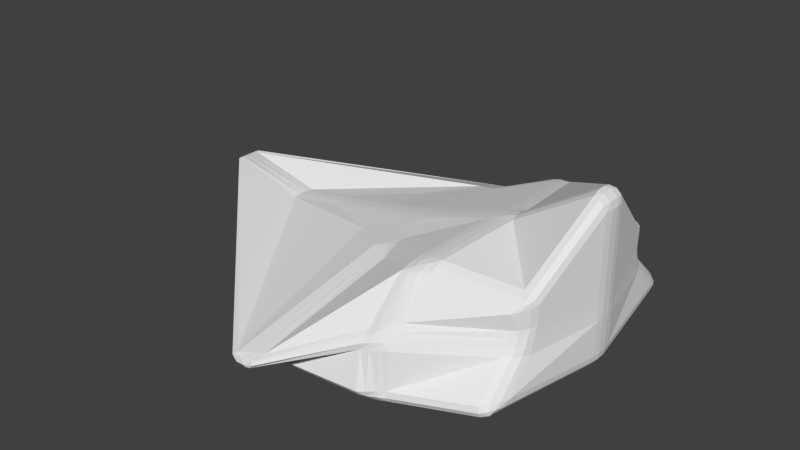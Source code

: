 # Source: fshead.blend  (saved by Blender 2.69.0; exported with 4.5.12 LTS)
import bpy
from mathutils import Matrix  # noqa: F401  (used for matrix-valued properties, if any)

bpy.ops.wm.read_factory_settings(use_empty=True)
scene = bpy.context.scene
scene.name = 'Scene'

# ---- collections
col_collection_1 = bpy.data.collections.new('Collection 1'); scene.collection.children.link(col_collection_1)

# ---- world
world_world = bpy.data.worlds.new('World'); scene.world = world_world
world_world.color = (0.05088, 0.05088, 0.05088)
world_world.use_sun_shadow = False
world_world.sun_shadow_jitter_overblur = 0.0
world_world.cycles.sampling_method = 'MANUAL'
world_world.cycles.sample_map_resolution = 256

# ---- meshes
me_cube_002 = bpy.data.meshes.new('Cube.002')
me_cube_002.from_pydata([(-0.9341, -1.542, -0.4584), (-0.7464, -1.435, -0.5182), (-0.7494, -1.593, -0.4099), (-0.8758, -1.508, -0.4808), (-0.807, -1.469, -0.5027), (-0.7469, -1.494, -0.4968), (-0.748, -1.552, -0.4571), (-0.8065, -1.582, -0.4439), (-0.8741, -1.564, -0.4617), (-0.8442, -1.534, -0.4825), (-0.802, -1.516, -0.4926), (-0.8021, -1.546, -0.4742), (-0.7463, 1.455, -0.5102), (-0.9356, 1.557, -0.4587), (-0.7472, 1.604, -0.4223), (-0.8073, 1.487, -0.4988), (-0.8766, 1.525, -0.4799), (-0.8746, 1.58, -0.4616), (-0.8056, 1.597, -0.4483), (-0.7464, 1.568, -0.4623), (-0.7461, 1.513, -0.4944), (-0.8018, 1.535, -0.4914), (-0.8444, 1.552, -0.4828), (-0.8014, 1.564, -0.4767), (0.7301, 1.138, -0.4756), (0.7275, 1.198, -0.3581), (0.8391, 0.9794, -0.3566), (0.7385, 1.182, -0.451), (0.7375, 1.204, -0.408), (0.7765, 1.135, -0.3507), (0.8173, 1.055, -0.3501), (0.8256, 1.033, -0.4083), (0.7857, 1.091, -0.4518), (0.7896, 1.148, -0.4365), (0.7864, 1.161, -0.3993), (0.8117, 1.103, -0.3998), (0.7299, -1.133, -0.4739), (0.8469, -0.9775, -0.3554), (0.7266, -1.19, -0.362), (0.7866, -1.087, -0.4508), (0.8294, -1.031, -0.4074), (0.8211, -1.052, -0.3503), (0.7771, -1.13, -0.3527), (0.737, -1.198, -0.4097), (0.7382, -1.177, -0.4506), (0.7902, -1.143, -0.4363), (0.8136, -1.099, -0.3997), (0.7868, -1.156, -0.4), (-0.4793, -0.5385, 0.2525), (-0.6472, -0.6672, 0.1973), (-0.4575, -0.7697, 0.1939), (-0.5324, -0.5792, 0.2342), (-0.5938, -0.6263, 0.214), (-0.5869, -0.6992, 0.1949), (-0.5174, -0.7368, 0.1937), (-0.468, -0.698, 0.2198), (-0.4759, -0.6134, 0.2413), (-0.5166, -0.626, 0.2288), (-0.5504, -0.6566, 0.2147), (-0.5175, -0.6742, 0.2144), (-0.6465, 0.6911, 0.1985), (-0.4745, 0.5766, 0.2519), (-0.4653, 0.8005, 0.205), (-0.5918, 0.6548, 0.2147), (-0.5289, 0.6129, 0.2342), (-0.4739, 0.6489, 0.2426), (-0.4706, 0.7308, 0.2255), (-0.5214, 0.7646, 0.1991), (-0.5877, 0.7245, 0.1967), (-0.551, 0.6867, 0.2158), (-0.5162, 0.6603, 0.2296), (-0.5183, 0.7057, 0.2176), (0.7282, 0.8337, 0.216), (0.7353, 0.7038, 0.3379), (0.8436, 0.6842, 0.2474), (0.7338, 0.8048, 0.2643), (0.7364, 0.7572, 0.3089), (0.7847, 0.7147, 0.3247), (0.8244, 0.7076, 0.2915), (0.8197, 0.7414, 0.2374), (0.7774, 0.7961, 0.2259), (0.7804, 0.7842, 0.2695), (0.7822, 0.7593, 0.2982), (0.8099, 0.754, 0.276), (0.8436, -0.6843, 0.2474), (0.7332, -0.702, 0.3382), (0.7335, -0.8591, 0.216), (0.8241, -0.7073, 0.2916), (0.7837, -0.7138, 0.3248), (0.736, -0.7598, 0.3091), (0.7361, -0.8173, 0.2643), (0.7801, -0.8088, 0.2262), (0.8204, -0.7448, 0.2377), (0.81, -0.7562, 0.2759), (0.7819, -0.7611, 0.2981), (0.7815, -0.7905, 0.2696), (-0.7526, -1.9, -0.3226), (-0.6814, -1.809, -0.2173), (-0.9062, -1.868, -0.2621), (-0.9234, -1.851, -0.3267), (-0.7211, -1.905, -0.288), (-0.6951, -1.872, -0.2494), (-0.7526, -1.828, -0.2305), (-0.8349, -1.849, -0.247), (-0.9367, -1.888, -0.2823), (-0.9429, -1.882, -0.306), (-0.8704, -1.873, -0.3463), (-0.8079, -1.891, -0.3448), (-0.7803, -1.908, -0.3128), (-0.7563, -1.882, -0.2587), (-0.8683, -1.889, -0.2738), (-0.8851, -1.901, -0.3225), (-1.099, 0.03315, 0.1585), (-1.095, -0.1745, 0.1551), (-0.8741, -0.1851, 0.2063), (-0.8912, 0.02193, 0.2062), (-1.099, -0.03275, 0.1616), (-1.097, -0.1088, 0.1603), (-1.025, -0.1777, 0.1706), (-0.9441, -0.1816, 0.1894), (-0.8807, -0.1195, 0.2109), (-0.887, -0.04378, 0.2108), (-0.9569, 0.02539, 0.1902), (-1.033, 0.0295, 0.1727), (-1.035, -0.03649, 0.1758), (-1.033, -0.1124, 0.1751), (-0.9534, -0.1162, 0.1937), (-0.9579, -0.04031, 0.194), (-0.6841, 1.694, -0.2061), (-0.72, 1.798, -0.3771), (-0.9365, 1.735, -0.3664), (-0.9036, 1.72, -0.2753), (-0.6869, 1.749, -0.2492), (-0.7, 1.787, -0.3117), (-0.7932, 1.781, -0.3808), (-0.8724, 1.758, -0.3769), (-0.945, 1.755, -0.3284), (-0.933, 1.749, -0.2951), (-0.8341, 1.712, -0.2522), (-0.7537, 1.703, -0.2269), (-0.758, 1.757, -0.2634), (-0.7759, 1.789, -0.3315), (-0.8805, 1.777, -0.3395), (-0.8631, 1.757, -0.282), (-0.8866, 0.1053, -0.5356), (-0.888, -0.1009, -0.5403), (-1.087, -0.098, -0.4776), (-1.085, 0.1087, -0.4756), (-0.8888, 0.04, -0.5424), (-0.8893, -0.03549, -0.5441), (-0.9517, -0.1001, -0.523), (-1.024, -0.09904, -0.5001), (-1.088, -0.03245, -0.481), (-1.087, 0.04321, -0.4803), (-1.024, 0.1078, -0.4984), (-0.9508, 0.1066, -0.5204), (-0.9534, 0.04095, -0.5248), (-0.9538, -0.03476, -0.5258), (-1.026, -0.03368, -0.5027), (-1.026, 0.04208, -0.5021), (-0.07605, 0.7987, 0.3698), (0.1232, 0.8336, 0.4154), (0.09287, 0.9932, 0.2864), (-0.1008, 1.003, 0.3119), (-0.01353, 0.8099, 0.3869), (0.05942, 0.8227, 0.4036), (0.1159, 0.8916, 0.3823), (0.1048, 0.95, 0.3351), (0.03292, 1.005, 0.305), (-0.03798, 1.009, 0.3143), (-0.09547, 0.9394, 0.336), (-0.08639, 0.8647, 0.3572), (-0.02507, 0.8781, 0.3728), (0.05188, 0.8882, 0.3822), (0.04146, 0.9585, 0.3467), (-0.03475, 0.9543, 0.3469), (0.8436, 0.6842, 0.08563), (0.8385, 0.7435, -0.1237), (0.7265, 0.9295, -0.1005), (0.7077, 0.8062, 0.07165), (0.8405, 0.7027, 0.01923), (0.8386, 0.7244, -0.05738), (0.8169, 0.8099, -0.1088), (0.7759, 0.878, -0.1003), (0.7196, 0.8893, -0.04737), (0.7127, 0.8442, 0.01563), (0.7672, 0.7823, 0.07626), (0.8169, 0.7377, 0.08138), (0.8174, 0.757, 0.01834), (0.8174, 0.7816, -0.04979), (0.7719, 0.8405, -0.04596), (0.7687, 0.8074, 0.01719), (0.102, 1.341, -0.5288), (-0.1023, 1.386, -0.5191), (-0.09309, 1.524, -0.4166), (0.09362, 1.418, -0.4119), (0.03729, 1.356, -0.5324), (-0.0375, 1.373, -0.5289), (-0.09847, 1.442, -0.5039), (-0.09508, 1.493, -0.4664), (-0.034, 1.488, -0.4154), (0.03434, 1.449, -0.4136), (0.1046, 1.416, -0.4623), (0.1077, 1.388, -0.5051), (0.04249, 1.408, -0.5116), (-0.03486, 1.428, -0.5114), (-0.03358, 1.473, -0.466), (0.04141, 1.444, -0.4643), (0.8739, 0.08845, 0.8833), (0.8709, -0.1048, 0.8689), (0.9768, -0.1014, 0.7708), (0.9768, 0.1013, 0.7708), (0.8653, 0.02619, 0.8914), (0.8643, -0.04454, 0.8861), (0.9197, -0.1215, 0.8539), (0.9584, -0.1203, 0.8179), (0.9853, -0.03715, 0.7708), (0.9853, 0.03706, 0.7708), (0.9595, 0.1152, 0.8225), (0.9218, 0.1104, 0.8637), (0.914, 0.04591, 0.8832), (0.9131, -0.05844, 0.8791), (0.9695, -0.05485, 0.8266), (0.97, 0.05078, 0.8288), (0.7282, -0.8338, 0.07165), (0.7181, -0.9179, -0.1118), (0.839, -0.7434, -0.1235), (0.8436, -0.6843, 0.08563), (0.7225, -0.856, 0.0141), (0.7188, -0.8868, -0.05303), (0.7718, -0.8718, -0.1058), (0.816, -0.8079, -0.1101), (0.8389, -0.7243, -0.0573), (0.8406, -0.7027, 0.01925), (0.8197, -0.7415, 0.0812), (0.7774, -0.7962, 0.07608), (0.7736, -0.8133, 0.01627), (0.7715, -0.8393, -0.04892), (0.8174, -0.7813, -0.05064), (0.8187, -0.7587, 0.01799), (0.8831, -0.1003, -0.5367), (0.8835, 0.105, -0.5379), (0.9768, 0.1035, -0.4074), (0.9818, -0.1006, -0.4073), (0.8851, -0.03521, -0.543), (0.8853, 0.03993, -0.5435), (0.9326, 0.1082, -0.5105), (0.9667, 0.1077, -0.4627), (0.986, 0.03893, -0.4074), (0.9878, -0.03576, -0.4074), (0.9692, -0.1041, -0.4625), (0.933, -0.104, -0.5098), (0.9371, -0.03794, -0.517), (0.937, 0.04229, -0.5172), (0.9771, 0.04191, -0.4637), (0.978, -0.03815, -0.4637), (0.1263, -0.833, 0.4087), (-0.073, -0.7934, 0.3752), (-0.1025, -1.002, 0.3182), (0.09446, -0.9981, 0.2919), (0.06264, -0.8208, 0.4018), (-0.01032, -0.8063, 0.3896), (-0.08404, -0.8603, 0.3611), (-0.09484, -0.9365, 0.3402), (-0.03859, -1.008, 0.3188), (0.0335, -1.007, 0.3091), (0.1067, -0.9522, 0.3369), (0.1184, -0.8918, 0.3796), (0.05404, -0.8872, 0.3818), (-0.02286, -0.8755, 0.3749), (-0.03407, -0.9528, 0.3497), (0.04252, -0.9588, 0.3486), (-0.1024, -1.381, -0.5262), (0.1012, -1.335, -0.5235), (0.08941, -1.401, -0.4136), (-0.08838, -1.518, -0.4287), (-0.03762, -1.368, -0.5317), (0.03687, -1.351, -0.5308), (0.1068, -1.381, -0.5027), (0.1025, -1.405, -0.4624), (0.03287, -1.439, -0.4184), (-0.03221, -1.482, -0.4239), (-0.09208, -1.487, -0.4734), (-0.09719, -1.437, -0.5091), (-0.03454, -1.423, -0.5139), (0.04205, -1.401, -0.5113), (0.04059, -1.436, -0.4665), (-0.03256, -1.467, -0.4708), (-2.773, 0.1519, 0.0948), (-2.757, 0.167, 0.07505), (-2.767, -0.0397, 0.0816), (-2.744, -0.05771, 0.1294), (-2.799, 0.1783, 0.0998), (-2.793, 0.1839, 0.09257), (-2.761, 0.1014, 0.07351), (-2.765, 0.02576, 0.07591), (-2.785, -0.07187, 0.09863), (-2.777, -0.07847, 0.1161), (-2.754, 0.00907, 0.118), (-2.764, 0.0858, 0.1053), (-2.793, 0.1171, 0.1062), (-2.793, 0.1243, 0.09062), (-2.792, -0.004248, 0.09337), (-2.787, -0.01187, 0.1127), (0.09446, 1.247, 0.07457), (0.1019, 1.379, -0.09554), (-0.09485, 1.464, -0.1381), (-0.1014, 1.342, 0.008959), (0.09914, 1.292, 0.0235), (0.1019, 1.34, -0.03877), (0.03823, 1.405, -0.1094), (-0.03377, 1.436, -0.125), (-0.09245, 1.443, -0.07993), (-0.09483, 1.398, -0.02612), (-0.03802, 1.321, 0.04008), (0.03365, 1.286, 0.0641), (0.03878, 1.332, 0.0168), (0.04045, 1.376, -0.04928), (-0.03154, 1.414, -0.06372), (-0.0331, 1.372, -0.0007274), (0.9768, -0.1014, 0.1013), (0.9848, -0.1026, -0.1064), (0.9818, 0.1028, -0.1065), (0.9768, 0.1013, 0.1013), (0.9779, -0.1015, 0.0354), (0.9808, -0.1019, -0.04064), (0.9899, -0.03738, -0.1064), (0.9888, 0.03783, -0.1064), (0.9793, 0.1021, -0.04065), (0.9775, 0.1016, 0.03539), (0.9853, 0.03706, 0.1013), (0.9853, -0.03715, 0.1013), (0.987, -0.03734, 0.03571), (0.9887, -0.03742, -0.04033), (0.9882, 0.0377, -0.04034), (0.9869, 0.03742, 0.0357), (-0.1014, -1.353, 0.009307), (-0.1176, -1.433, -0.1316), (0.09352, -1.367, -0.09754), (0.103, -1.258, 0.08722), (-0.09254, -1.401, -0.02301), (-0.09844, -1.431, -0.07459), (-0.04625, -1.418, -0.1195), (0.03101, -1.394, -0.107), (0.09859, -1.336, -0.03806), (0.1021, -1.296, 0.02957), (0.03793, -1.295, 0.0692), (-0.03691, -1.329, 0.04068), (-0.0314, -1.374, 0.001491), (-0.03482, -1.406, -0.05949), (0.03759, -1.372, -0.04694), (0.04012, -1.335, 0.01991), (-0.101, 0.1056, -0.7956), (0.1012, 0.1056, -0.7942), (0.1004, -0.1004, -0.7918), (-0.1023, -0.1018, -0.7996), (-0.03694, 0.1074, -0.8035), (0.03705, 0.1074, -0.803), (0.1026, 0.04018, -0.7987), (0.1023, -0.0352, -0.7978), (0.03649, -0.1026, -0.8024), (-0.03771, -0.1031, -0.8052), (-0.1031, -0.03591, -0.802), (-0.1026, 0.03999, -0.8005), (-0.03871, 0.04168, -0.812), (0.03867, 0.04175, -0.8114), (0.03846, -0.03702, -0.8112), (-0.03899, -0.03728, -0.8127), (0.2472, -0.1504, 0.4952), (0.2454, 0.04003, 0.5008), (0.04131, 0.03511, 0.4535), (0.03652, -0.1727, 0.4494), (0.2389, -0.09063, 0.51), (0.2382, -0.02092, 0.512), (0.1804, 0.03861, 0.4878), (0.1056, 0.03681, 0.4705), (0.03893, -0.03082, 0.4554), (0.03717, -0.1069, 0.4539), (0.1027, -0.1659, 0.467), (0.1798, -0.1578, 0.4838), (0.1782, -0.09569, 0.4927), (0.1784, -0.02392, 0.4941), (0.1054, -0.02751, 0.474), (0.1044, -0.1016, 0.4728), (-2.037, -0.1211, -0.03022), (-2.022, 0.08236, -0.02818), (-2.033, -0.05673, -0.02235), (-2.027, 0.01776, -0.0216), (-0.7607, 0.3017, 0.2131), (-0.9742, 0.3761, 0.1518), (-1.083, 0.08652, 0.1567), (-0.8622, 0.1176, 0.2031), (-0.828, 0.3251, 0.1921), (-0.9062, 0.3524, 0.1697), (-1.009, 0.2844, 0.1533), (-1.048, 0.1784, 0.1551), (-1.013, 0.09628, 0.1705), (-0.9319, 0.1077, 0.1875), (-0.8298, 0.1759, 0.2054), (-0.7927, 0.2433, 0.2091), (-0.8645, 0.2639, 0.1883), (-0.9422, 0.2829, 0.1676), (-0.9764, 0.1879, 0.1693), (-0.8977, 0.183, 0.188), (-0.9663, -0.4379, 0.1482), (-0.7199, -0.3658, 0.2171), (-0.865, -0.2073, 0.2053), (-1.112, -0.1339, 0.1569), (-0.888, -0.415, 0.1697), (-0.7979, -0.3886, 0.1949), (-0.766, -0.3156, 0.2137), (-0.8191, -0.2576, 0.2093), (-0.9431, -0.1839, 0.1893), (-1.033, -0.1571, 0.1716), (-1.066, -0.2303, 0.1541), (-1.012, -0.3415, 0.1509), (-0.9372, -0.3446, 0.1676), (-0.849, -0.3302, 0.191), (-0.8962, -0.254, 0.1906), (-0.9845, -0.2489, 0.17), (-1.021, -0.1809, 0.1706), (-1.171, 0.03938, 0.1434), (-1.549, 0.06899, 0.06064), (-1.55, -0.1355, 0.05513), (-1.069, -0.1112, 0.1661), (-1.124, -0.03053, 0.1562), (-1.291, 0.04884, 0.1179), (-1.43, 0.05968, 0.0876), (-1.551, 0.004146, 0.06495), (-1.551, -0.0707, 0.06293), (-1.382, -0.15, 0.09262), (-1.189, -0.1667, 0.1349), (-1.245, -0.0965, 0.1296), (-1.283, -0.01744, 0.1233), (-1.439, -0.003402, 0.08912), (-1.421, -0.08035, 0.09107), (-0.7371, 0.01687, 0.2451), (-0.8257, -0.1866, 0.2185), (-0.4016, -0.199, 0.3315), (-0.3968, 0.008954, 0.334), (-0.7663, -0.04773, 0.2412), (-0.7988, -0.1222, 0.2315), (-0.691, -0.1904, 0.2533), (-0.5358, -0.1949, 0.2947), (-0.401, -0.1331, 0.3355), (-0.3992, -0.05696, 0.3364), (-0.5045, 0.01141, 0.3052), (-0.6291, 0.0143, 0.2727), (-0.6316, -0.05126, 0.2761), (-0.6534, -0.1263, 0.2693), (-0.508, -0.1321, 0.307), (-0.4974, -0.05639, 0.3105)], [], [(177, 322, 242, 26), (225, 338, 274, 38), (258, 50, 97, 336), (129, 306, 194, 14), (305, 178, 25, 195), (112, 390, 421), (337, 96, 2, 275), (436, 391, 115), (62, 163, 307, 128), (144, 12, 193, 352), (208, 73, 161, 369), (74, 211, 323, 176), (353, 192, 24, 241), (85, 209, 368, 256), (86, 259, 339, 224), (273, 354, 240, 36), (407, 113, 420), (257, 371, 438, 405, 48), (321, 226, 37, 243), (99, 290, 146, 0), (289, 130, 13, 147), (210, 84, 227, 320), (162, 72, 179, 304), (389, 60, 131, 288, 385, 422), (370, 160, 61, 388, 439), (406, 437, 114), (49, 404, 423, 384, 291, 98), (0, 3, 9, 8), (3, 4, 10, 9), (1, 5, 10, 4), (5, 6, 11, 10), (2, 7, 11, 6), (7, 8, 9, 11), (9, 10, 11), (12, 15, 21, 20), (15, 16, 22, 21), (13, 17, 22, 16), (17, 18, 23, 22), (14, 19, 23, 18), (19, 20, 21, 23), (21, 22, 23), (24, 27, 33, 32), (27, 28, 34, 33), (25, 29, 34, 28), (29, 30, 35, 34), (26, 31, 35, 30), (31, 32, 33, 35), (33, 34, 35), (36, 39, 45, 44), (39, 40, 46, 45), (37, 41, 46, 40), (41, 42, 47, 46), (38, 43, 47, 42), (43, 44, 45, 47), (45, 46, 47), (48, 51, 57, 56), (51, 52, 58, 57), (49, 53, 58, 52), (53, 54, 59, 58), (50, 55, 59, 54), (55, 56, 57, 59), (57, 58, 59), (60, 63, 69, 68), (63, 64, 70, 69), (61, 65, 70, 64), (65, 66, 71, 70), (62, 67, 71, 66), (67, 68, 69, 71), (69, 70, 71), (72, 75, 81, 80), (75, 76, 82, 81), (73, 77, 82, 76), (77, 78, 83, 82), (74, 79, 83, 78), (79, 80, 81, 83), (81, 82, 83), (84, 87, 93, 92), (87, 88, 94, 93), (85, 89, 94, 88), (89, 90, 95, 94), (86, 91, 95, 90), (91, 92, 93, 95), (93, 94, 95), (96, 100, 108, 107), (100, 101, 109, 108), (97, 102, 109, 101), (102, 103, 110, 109), (98, 104, 110, 103), (104, 105, 111, 110), (99, 106, 111, 105), (106, 107, 108, 111), (108, 109, 110, 111), (112, 116, 124, 123), (116, 117, 125, 124), (113, 118, 125, 117), (118, 119, 126, 125), (114, 120, 126, 119), (120, 121, 127, 126), (115, 122, 127, 121), (122, 123, 124, 127), (124, 125, 126, 127), (128, 132, 140, 139), (132, 133, 141, 140), (129, 134, 141, 133), (134, 135, 142, 141), (130, 136, 142, 135), (136, 137, 143, 142), (131, 138, 143, 137), (138, 139, 140, 143), (140, 141, 142, 143), (144, 148, 156, 155), (148, 149, 157, 156), (145, 150, 157, 149), (150, 151, 158, 157), (146, 152, 158, 151), (152, 153, 159, 158), (147, 154, 159, 153), (154, 155, 156, 159), (156, 157, 158, 159), (160, 164, 172, 171), (164, 165, 173, 172), (161, 166, 173, 165), (166, 167, 174, 173), (162, 168, 174, 167), (168, 169, 175, 174), (163, 170, 175, 169), (170, 171, 172, 175), (172, 173, 174, 175), (176, 180, 188, 187), (180, 181, 189, 188), (177, 182, 189, 181), (182, 183, 190, 189), (178, 184, 190, 183), (184, 185, 191, 190), (179, 186, 191, 185), (186, 187, 188, 191), (188, 189, 190, 191), (192, 196, 204, 203), (196, 197, 205, 204), (193, 198, 205, 197), (198, 199, 206, 205), (194, 200, 206, 199), (200, 201, 207, 206), (195, 202, 207, 201), (202, 203, 204, 207), (204, 205, 206, 207), (208, 212, 220, 219), (212, 213, 221, 220), (209, 214, 221, 213), (214, 215, 222, 221), (210, 216, 222, 215), (216, 217, 223, 222), (211, 218, 223, 217), (218, 219, 220, 223), (220, 221, 222, 223), (224, 228, 236, 235), (228, 229, 237, 236), (225, 230, 237, 229), (230, 231, 238, 237), (226, 232, 238, 231), (232, 233, 239, 238), (227, 234, 239, 233), (234, 235, 236, 239), (236, 237, 238, 239), (240, 244, 252, 251), (244, 245, 253, 252), (241, 246, 253, 245), (246, 247, 254, 253), (242, 248, 254, 247), (248, 249, 255, 254), (243, 250, 255, 249), (250, 251, 252, 255), (252, 253, 254, 255), (256, 260, 268, 267), (260, 261, 269, 268), (257, 262, 269, 261), (262, 263, 270, 269), (258, 264, 270, 263), (264, 265, 271, 270), (259, 266, 271, 265), (266, 267, 268, 271), (268, 269, 270, 271), (272, 276, 284, 283), (276, 277, 285, 284), (273, 278, 285, 277), (278, 279, 286, 285), (274, 280, 286, 279), (280, 281, 287, 286), (275, 282, 287, 281), (282, 283, 284, 287), (284, 285, 286, 287), (288, 292, 300, 299), (292, 293, 301, 300), (289, 294, 301, 293), (294, 295, 302, 301), (290, 296, 302, 295), (296, 297, 303, 302), (291, 298, 303, 297), (298, 299, 300, 303), (300, 301, 302, 303), (304, 308, 316, 315), (308, 309, 317, 316), (305, 310, 317, 309), (310, 311, 318, 317), (306, 312, 318, 311), (312, 313, 319, 318), (307, 314, 319, 313), (314, 315, 316, 319), (316, 317, 318, 319), (320, 324, 332, 331), (324, 325, 333, 332), (321, 326, 333, 325), (326, 327, 334, 333), (322, 328, 334, 327), (328, 329, 335, 334), (323, 330, 335, 329), (330, 331, 332, 335), (332, 333, 334, 335), (336, 340, 348, 347), (340, 341, 349, 348), (337, 342, 349, 341), (342, 343, 350, 349), (338, 344, 350, 343), (344, 345, 351, 350), (339, 346, 351, 345), (346, 347, 348, 351), (348, 349, 350, 351), (352, 356, 364, 363), (356, 357, 365, 364), (353, 358, 365, 357), (358, 359, 366, 365), (354, 360, 366, 359), (360, 361, 367, 366), (355, 362, 367, 361), (362, 363, 364, 367), (364, 365, 366, 367), (368, 372, 380, 379), (372, 373, 381, 380), (369, 374, 381, 373), (374, 375, 382, 381), (370, 376, 382, 375), (376, 377, 383, 382), (371, 378, 383, 377), (378, 379, 380, 383), (380, 381, 382, 383), (388, 392, 400, 399), (392, 393, 401, 400), (389, 394, 401, 393), (394, 395, 402, 401), (390, 396, 402, 395), (396, 397, 403, 402), (391, 398, 403, 397), (398, 399, 400, 403), (400, 401, 402, 403), (404, 408, 416, 415), (408, 409, 417, 416), (405, 410, 417, 409), (410, 411, 418, 417), (406, 412, 418, 411), (412, 413, 419, 418), (407, 414, 419, 413), (414, 415, 416, 419), (416, 417, 418, 419), (420, 424, 432, 431), (424, 425, 433, 432), (421, 426, 433, 425), (426, 427, 434, 433), (422, 428, 434, 427), (428, 429, 435, 434), (423, 430, 435, 429), (430, 431, 432, 435), (432, 433, 434, 435), (436, 440, 448, 447), (440, 441, 449, 448), (437, 442, 449, 441), (442, 443, 450, 449), (438, 444, 450, 443), (444, 445, 451, 450), (439, 446, 451, 445), (446, 447, 448, 451), (448, 449, 450, 451), (97, 50, 54, 102), (102, 54, 53, 103), (103, 53, 49, 98), (388, 61, 64, 392), (392, 64, 63, 393), (393, 63, 60, 389), (129, 14, 18, 134), (134, 18, 17, 135), (135, 17, 13, 130), (145, 1, 4, 150), (150, 4, 3, 151), (151, 3, 0, 146), (161, 73, 76, 166), (166, 76, 75, 167), (167, 75, 72, 162), (177, 26, 30, 182), (182, 30, 29, 183), (183, 29, 25, 178), (193, 12, 20, 198), (198, 20, 19, 199), (199, 19, 14, 194), (209, 85, 88, 214), (214, 88, 87, 215), (215, 87, 84, 210), (225, 38, 42, 230), (230, 42, 41, 231), (231, 41, 37, 226), (241, 24, 32, 246), (246, 32, 31, 247), (247, 31, 26, 242), (257, 48, 56, 262), (262, 56, 55, 263), (263, 55, 50, 258), (273, 36, 44, 278), (278, 44, 43, 279), (279, 43, 38, 274), (99, 0, 8, 106), (106, 8, 7, 107), (107, 7, 2, 96), (404, 49, 52, 408), (408, 52, 51, 409), (409, 51, 48, 405), (131, 60, 68, 138), (138, 68, 67, 139), (139, 67, 62, 128), (147, 13, 16, 154), (154, 16, 15, 155), (155, 15, 12, 144), (163, 62, 66, 170), (170, 66, 65, 171), (171, 65, 61, 160), (179, 72, 80, 186), (186, 80, 79, 187), (187, 79, 74, 176), (195, 25, 28, 202), (202, 28, 27, 203), (203, 27, 24, 192), (211, 74, 78, 218), (218, 78, 77, 219), (219, 77, 73, 208), (227, 84, 92, 234), (234, 92, 91, 235), (235, 91, 86, 224), (243, 37, 40, 250), (250, 40, 39, 251), (251, 39, 36, 240), (259, 86, 90, 266), (266, 90, 89, 267), (267, 89, 85, 256), (275, 2, 6, 282), (282, 6, 5, 283), (283, 5, 1, 272), (289, 147, 153, 294), (294, 153, 152, 295), (295, 152, 146, 290), (420, 113, 117, 424), (424, 117, 116, 425), (425, 116, 112, 421), (290, 99, 105, 296), (296, 105, 104, 297), (297, 104, 98, 291), (130, 289, 293, 136), (136, 293, 292, 137), (137, 292, 288, 131), (305, 195, 201, 310), (310, 201, 200, 311), (311, 200, 194, 306), (307, 163, 169, 314), (314, 169, 168, 315), (315, 168, 162, 304), (306, 129, 133, 312), (312, 133, 132, 313), (313, 132, 128, 307), (178, 305, 309, 184), (184, 309, 308, 185), (185, 308, 304, 179), (321, 243, 249, 326), (326, 249, 248, 327), (327, 248, 242, 322), (323, 211, 217, 330), (330, 217, 216, 331), (331, 216, 210, 320), (322, 177, 181, 328), (328, 181, 180, 329), (329, 180, 176, 323), (226, 321, 325, 232), (232, 325, 324, 233), (233, 324, 320, 227), (337, 275, 281, 342), (342, 281, 280, 343), (343, 280, 274, 338), (339, 259, 265, 346), (346, 265, 264, 347), (347, 264, 258, 336), (338, 225, 229, 344), (344, 229, 228, 345), (345, 228, 224, 339), (96, 337, 341, 100), (100, 341, 340, 101), (101, 340, 336, 97), (353, 241, 245, 358), (358, 245, 244, 359), (359, 244, 240, 354), (355, 145, 149, 362), (362, 149, 148, 363), (363, 148, 144, 352), (354, 273, 277, 360), (360, 277, 276, 361), (361, 276, 272, 355), (192, 353, 357, 196), (196, 357, 356, 197), (197, 356, 352, 193), (436, 115, 121, 440), (440, 121, 120, 441), (441, 120, 114, 437), (368, 209, 213, 372), (372, 213, 212, 373), (373, 212, 208, 369), (371, 257, 261, 378), (378, 261, 260, 379), (379, 260, 256, 368), (160, 370, 375, 164), (164, 375, 374, 165), (165, 374, 369, 161), (385, 288, 299, 387), (387, 299, 298, 386), (386, 298, 291, 384), (390, 112, 123, 396), (396, 123, 122, 397), (397, 122, 115, 391), (406, 114, 119, 412), (412, 119, 118, 413), (413, 118, 113, 407), (422, 385, 387, 428), (428, 387, 386, 429), (429, 386, 384, 423), (438, 371, 377, 444), (444, 377, 376, 445), (445, 376, 370, 439), (391, 436, 447, 398), (398, 447, 446, 399), (399, 446, 439, 388), (407, 420, 431, 414), (414, 431, 430, 415), (415, 430, 423, 404), (389, 422, 427, 394), (394, 427, 426, 395), (395, 426, 421, 390), (437, 406, 411, 442), (442, 411, 410, 443), (443, 410, 405, 438), (1, 145, 355, 272)])
me_cube_002.use_remesh_preserve_volume = False
me_cube_002.use_remesh_preserve_attributes = False
me_cube_002.use_mirror_vertex_groups = False
me_cube_002.update()

# ---- objects
ob_cube = bpy.data.objects.new('Cube', me_cube_002)

# ---- transforms, parenting, visibility, modifiers, constraints
ob_cube.location = (0.0, 0.0, 0.0)
ob_cube.scale = (0.1579, 0.1579, 0.1579)
ob_cube.lineart.crease_threshold = 0.0

# ---- collection membership
col_collection_1.objects.link(ob_cube)

# ---- scene / render settings (as saved in the file)
scene.frame_start = 1; scene.frame_end = 250; scene.frame_set(1)
scene.render.engine = 'BLENDER_EEVEE_NEXT'
scene.render.image_settings.compression = 90
scene.render.resolution_percentage = 50
scene.render.dither_intensity = 0.0
scene.cycles.use_denoising = False
scene.cycles.samples = 10
scene.cycles.sampling_pattern = 'TABULATED_SOBOL'
scene.cycles.light_sampling_threshold = 0.0
scene.cycles.use_adaptive_sampling = False
scene.cycles.use_light_tree = False
scene.cycles.blur_glossy = 0.0
scene.cycles.volume_bounces = 1
scene.cycles.pixel_filter_type = 'GAUSSIAN'
scene.cycles.sample_clamp_indirect = 0.0
scene.view_settings.view_transform = 'Standard'
bpy.context.view_layer.update()

# ---- added for rendering (the .blend has no active camera and no usable light): camera, sun
cam_auto = bpy.data.cameras.new('AutoCamera')
cam_auto.lens = 50.0
cam_auto.sensor_width = 36.0
cam_auto.clip_end = 1000.0
ob_auto_camera = bpy.data.objects.new('AutoCamera', cam_auto)
scene.collection.objects.link(ob_auto_camera)
ob_auto_camera.location = (0.670353, -0.984462, 0.656713)
ob_auto_camera.rotation_euler = (1.09748, -7.21219e-08, 0.694738)
scene.camera = ob_auto_camera
light_auto_sun = bpy.data.lights.new('AutoSun', 'SUN')
light_auto_sun.energy = 3.0
light_auto_sun.angle = 0.0523599
ob_auto_sun = bpy.data.objects.new('AutoSun', light_auto_sun)
scene.collection.objects.link(ob_auto_sun)
ob_auto_sun.rotation_euler = (0.872665, 0.174533, 0.523599)
bpy.context.view_layer.update()
